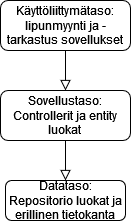

The diagram above was exported from draw.io. Its source (the exported page's mxGraphModel, read from the mxfile embedded in the PNG):
<mxGraphModel dx="316" dy="308" grid="1" gridSize="10" guides="1" tooltips="1" connect="1" arrows="1" fold="1" page="1" pageScale="1" pageWidth="827" pageHeight="1169" background="#ffffff" math="0" shadow="0">
  <root>
    <mxCell id="WIyWlLk6GJQsqaUBKTNV-0" />
    <mxCell id="WIyWlLk6GJQsqaUBKTNV-1" parent="WIyWlLk6GJQsqaUBKTNV-0" />
    <mxCell id="WIyWlLk6GJQsqaUBKTNV-2" value="" style="rounded=0;html=1;jettySize=auto;orthogonalLoop=1;fontSize=11;endArrow=block;endFill=0;endSize=8;strokeWidth=1;shadow=0;labelBackgroundColor=none;edgeStyle=orthogonalEdgeStyle;entryX=0.5;entryY=0;entryDx=0;entryDy=0;" parent="WIyWlLk6GJQsqaUBKTNV-1" source="WIyWlLk6GJQsqaUBKTNV-3" target="WIyWlLk6GJQsqaUBKTNV-7" edge="1">
      <mxGeometry relative="1" as="geometry">
        <mxPoint x="220" y="170" as="targetPoint" />
      </mxGeometry>
    </mxCell>
    <mxCell id="WIyWlLk6GJQsqaUBKTNV-3" value="&lt;div&gt;Käyttöliittymätaso:&lt;/div&gt;&lt;div&gt;lipunmyynti ja -tarkastus sovellukset&lt;br&gt;&lt;/div&gt;" style="rounded=1;whiteSpace=wrap;html=1;fontSize=12;glass=0;strokeWidth=1;shadow=0;" parent="WIyWlLk6GJQsqaUBKTNV-1" vertex="1">
      <mxGeometry x="160" y="70" width="130" height="50" as="geometry" />
    </mxCell>
    <mxCell id="WIyWlLk6GJQsqaUBKTNV-4" value="" style="rounded=0;html=1;jettySize=auto;orthogonalLoop=1;fontSize=11;endArrow=block;endFill=0;endSize=8;strokeWidth=1;shadow=0;labelBackgroundColor=none;edgeStyle=orthogonalEdgeStyle;exitX=0.5;exitY=1;exitDx=0;exitDy=0;entryX=0.5;entryY=0;entryDx=0;entryDy=0;" parent="WIyWlLk6GJQsqaUBKTNV-1" source="WIyWlLk6GJQsqaUBKTNV-7" target="WIyWlLk6GJQsqaUBKTNV-12" edge="1">
      <mxGeometry y="20" relative="1" as="geometry">
        <mxPoint as="offset" />
        <mxPoint x="220" y="250" as="sourcePoint" />
        <mxPoint x="225" y="260" as="targetPoint" />
        <Array as="points" />
      </mxGeometry>
    </mxCell>
    <mxCell id="WIyWlLk6GJQsqaUBKTNV-7" value="&lt;div&gt;Sovellustaso:&lt;/div&gt;&lt;div&gt;Controllerit ja entity luokat&lt;br&gt;&lt;/div&gt;" style="rounded=1;whiteSpace=wrap;html=1;fontSize=12;glass=0;strokeWidth=1;shadow=0;" parent="WIyWlLk6GJQsqaUBKTNV-1" vertex="1">
      <mxGeometry x="160" y="160" width="130" height="50" as="geometry" />
    </mxCell>
    <mxCell id="WIyWlLk6GJQsqaUBKTNV-12" value="&lt;div&gt;Datataso:&lt;/div&gt;&lt;div&gt;Repositorio luokat ja erillinen tietokanta&lt;br&gt;&lt;/div&gt;" style="rounded=1;whiteSpace=wrap;html=1;fontSize=12;glass=0;strokeWidth=1;shadow=0;" parent="WIyWlLk6GJQsqaUBKTNV-1" vertex="1">
      <mxGeometry x="165" y="250" width="120" height="40" as="geometry" />
    </mxCell>
  </root>
</mxGraphModel>